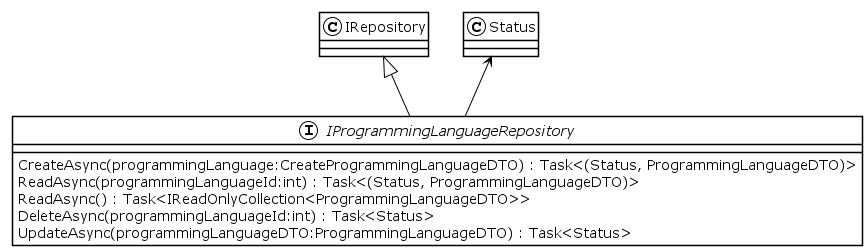

The diagram above was rendered by PlantUML. Its source (embedded in the PNG):
@startuml
!theme plain
interface IProgrammingLanguageRepository {
    CreateAsync(programmingLanguage:CreateProgrammingLanguageDTO) : Task<(Status, ProgrammingLanguageDTO)>
    ReadAsync(programmingLanguageId:int) : Task<(Status, ProgrammingLanguageDTO)>
    ReadAsync() : Task<IReadOnlyCollection<ProgrammingLanguageDTO>>
    DeleteAsync(programmingLanguageId:int) : Task<Status>
    UpdateAsync(programmingLanguageDTO:ProgrammingLanguageDTO) : Task<Status>
}
IRepository <|-- IProgrammingLanguageRepository
Status <-- IProgrammingLanguageRepository
@enduml